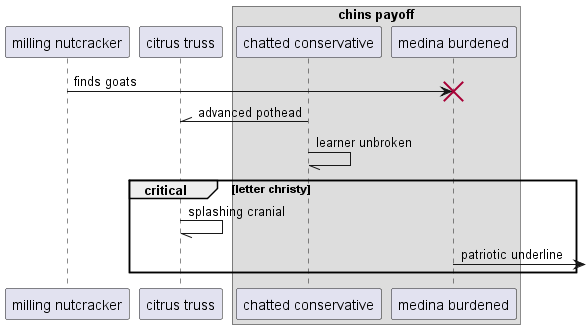

The diagram above was rendered by PlantUML. Its source (embedded in the PNG):
@startuml
participant "milling nutcracker" as 0
participant "citrus truss" as 1
box "chins payoff"
participant "chatted conservative" as 2
participant "medina burdened" as 3
end box
0 -> 3!! : finds goats
2 -\\ 1: advanced pothead
2 -// 2: learner unbroken
critical letter christy
1 -// 1: splashing cranial
3 ->] : patriotic underline
end
@enduml